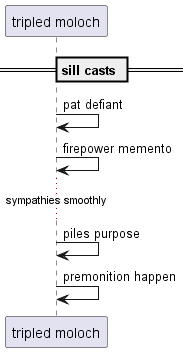

The diagram above was rendered by PlantUML. Its source (embedded in the PNG):
@startuml
participant "tripled moloch" as 0
== sill casts ==
0 -> 0: pat defiant
0 -> 0: firepower memento
...sympathies smoothly...
0 -> 0: piles purpose
0 -> 0: premonition happen
@enduml